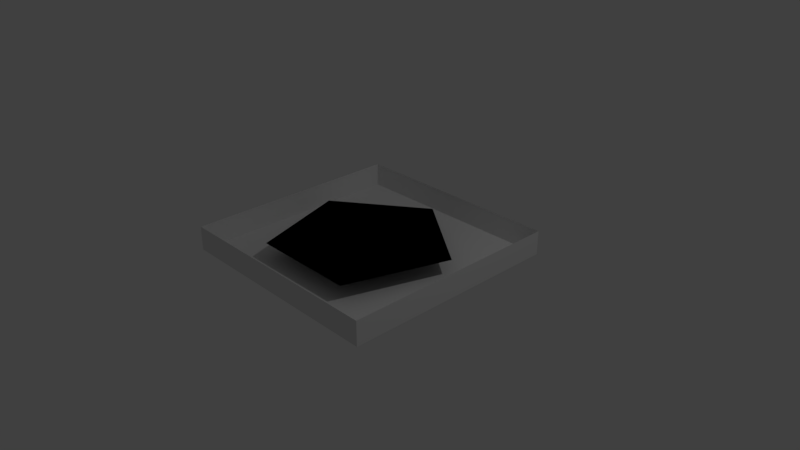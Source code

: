 # Source: ppzvezda.blend  (saved by Blender 2.79.0; exported with 4.5.12 LTS)
import bpy
from mathutils import Matrix  # noqa: F401  (used for matrix-valued properties, if any)

bpy.ops.wm.read_factory_settings(use_empty=True)
scene = bpy.context.scene
scene.name = 'Scene'

# ---- collections
col_collection_1 = bpy.data.collections.new('Collection 1'); scene.collection.children.link(col_collection_1)

# ---- materials (node trees are filled in below, after node groups)
mat_material = bpy.data.materials.new('Material')
mat_material.alpha_threshold = 0.0
mat_material.use_transparent_shadow = False
mat_material.roughness = 0.5
mat_material.line_color = (0.0, 0.0, 0.0, 1.0)

# ---- material node trees

# ---- world
world_world = bpy.data.worlds.new('World'); scene.world = world_world
world_world.color = (0.05088, 0.05088, 0.05088)
world_world.use_sun_shadow = False
world_world.sun_shadow_jitter_overblur = 0.0
world_world.cycles.sampling_method = 'MANUAL'

# ---- cameras
cam_camera = bpy.data.cameras.new('Camera')
cam_camera.clip_end = 100.0
cam_camera.lens = 35.0
cam_camera.sensor_width = 32.0
cam_camera.sensor_height = 18.0
cam_camera.ortho_scale = 7.314
cam_camera.dof.focus_distance = 0.0
cam_camera.dof.aperture_fstop = 128.0

# ---- lights
light_lamp = bpy.data.lights.new('Lamp', 'POINT')
light_lamp.transmission_factor = 0.0
light_lamp.cutoff_distance = 30.0
light_lamp.energy = 100.0
light_lamp.shadow_buffer_clip_start = 1.001
light_lamp.shadow_soft_size = 0.1
light_lamp.shadow_maximum_resolution = 0.006
light_lamp.use_absolute_resolution = True

# ---- meshes
me_circle_002 = bpy.data.meshes.new('Circle.002')
me_circle_002.from_pydata([(0.0, 1.0, 0.0), (-0.9511, 0.309, 0.0), (-0.5878, -0.809, 0.0), (0.5878, -0.809, 0.0), (0.9511, 0.309, 0.0), (-0.9511, 0.309, 0.0), (0.0, 1.0, 0.0), (-0.5878, -0.809, 0.0), (0.5878, -0.809, 0.0), (0.9511, 0.309, 0.0)], [], [(0, 4, 3, 2, 1), (6, 5, 7, 8, 9), (4, 0, 6, 9), (2, 3, 8, 7), (0, 1, 5, 6), (3, 4, 9, 8), (1, 2, 7, 5)])
me_circle_002.use_remesh_preserve_volume = False
me_circle_002.use_remesh_preserve_attributes = False
me_circle_002.use_mirror_vertex_groups = False
me_circle_002.update()
me_cube = bpy.data.meshes.new('Cube')
me_cube.from_pydata([(1.0, 1.0, -1.0), (1.0, -1.0, -1.0), (-1.0, -1.0, -1.0), (-1.0, 1.0, -1.0), (1.0, 1.0, -0.7834), (1.0, -1.0, -0.7834), (-1.0, -1.0, -0.7834), (-1.0, 1.0, -0.7834)], [], [(0, 1, 2, 3), (0, 4, 5, 1), (1, 5, 6, 2), (2, 6, 7, 3), (4, 0, 3, 7)])
me_cube.materials.append(mat_material)
me_cube.use_remesh_preserve_volume = False
me_cube.use_remesh_preserve_attributes = False
me_cube.use_mirror_vertex_groups = False
me_cube.update()

# ---- objects
ob_circle_001 = bpy.data.objects.new('Circle.001', me_circle_002)
ob_cube = bpy.data.objects.new('Cube', me_cube)
ob_lamp = bpy.data.objects.new('Lamp', light_lamp)
ob_camera = bpy.data.objects.new('Camera', cam_camera)

# ---- transforms, parenting, visibility, modifiers, constraints
ob_circle_001.location = (0.0, -0.08052, 0.2648)
ob_circle_001.scale = (1.231, 1.231, 1.231)
ob_circle_001.lineart.crease_threshold = 0.0
ob_cube.location = (0.0, 0.0, 1.545)
ob_cube.scale = (1.516, 1.516, 1.516)
ob_cube.lock_rotations_4d = False
ob_cube.empty_display_type = 'ARROWS'
ob_cube.lineart.crease_threshold = 0.0
ob_lamp.location = (4.076, 1.005, 5.904)
ob_lamp.rotation_euler = (0.6503, 0.05522, 1.866)
ob_lamp.lock_rotations_4d = False
ob_lamp.empty_display_type = 'ARROWS'
ob_lamp.color = (0.0, 0.0, 0.0, 0.0)
ob_lamp.lineart.crease_threshold = 0.0
ob_camera.location = (7.481, -6.508, 5.344)
ob_camera.rotation_euler = (1.109, 0.0, 0.8149)
ob_camera.lock_rotations_4d = False
ob_camera.empty_display_type = 'ARROWS'
ob_camera.color = (0.0, 0.0, 0.0, 0.0)
ob_camera.display_type = 'WIRE'
ob_camera.lineart.crease_threshold = 0.0

# ---- collection membership
col_collection_1.objects.link(ob_circle_001)
col_collection_1.objects.link(ob_cube)
col_collection_1.objects.link(ob_lamp)
col_collection_1.objects.link(ob_camera)

# ---- scene / render settings (as saved in the file)
scene.camera = ob_camera
scene.frame_start = 1; scene.frame_end = 250; scene.frame_set(23)
scene.render.engine = 'BLENDER_EEVEE_NEXT'
scene.render.resolution_percentage = 50
scene.render.dither_intensity = 0.0
scene.cycles.use_denoising = False
scene.cycles.samples = 128
scene.cycles.sampling_pattern = 'TABULATED_SOBOL'
scene.cycles.use_adaptive_sampling = False
scene.cycles.use_light_tree = False
scene.cycles.blur_glossy = 0.0
scene.cycles.sample_clamp_indirect = 0.0
scene.view_settings.view_transform = 'Standard'
bpy.context.view_layer.update()
